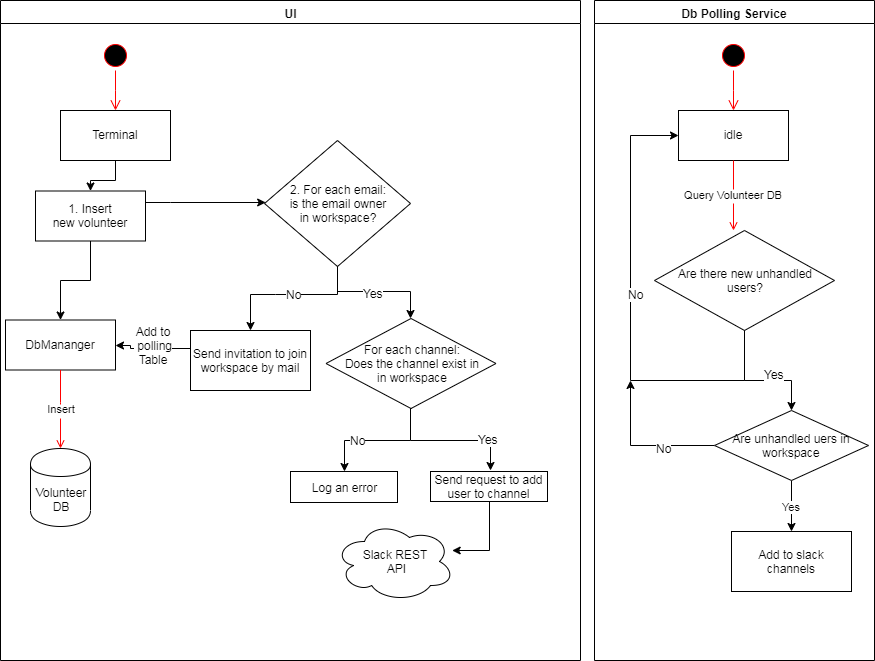

The diagram above was exported from draw.io. Its source (the exported page's mxGraphModel, read from the mxfile embedded in the PNG):
<mxGraphModel dx="1108" dy="401" grid="1" gridSize="10" guides="1" tooltips="1" connect="1" arrows="1" fold="1" page="1" pageScale="1" pageWidth="1169" pageHeight="826" background="#ffffff" math="0" shadow="0">
  <root>
    <mxCell id="0" />
    <mxCell id="1" parent="0" />
    <mxCell id="2" value="UI" style="swimlane;whiteSpace=wrap" parent="1" vertex="1">
      <mxGeometry x="130" y="130" width="580" height="660" as="geometry" />
    </mxCell>
    <mxCell id="5" value="" style="ellipse;shape=startState;fillColor=#000000;strokeColor=#ff0000;" parent="2" vertex="1">
      <mxGeometry x="100" y="40" width="30" height="30" as="geometry" />
    </mxCell>
    <mxCell id="6" value="" style="edgeStyle=elbowEdgeStyle;elbow=horizontal;verticalAlign=bottom;endArrow=open;endSize=8;strokeColor=#FF0000;endFill=1;rounded=0" parent="2" source="5" target="7" edge="1">
      <mxGeometry x="100" y="40" as="geometry">
        <mxPoint x="115" y="110" as="targetPoint" />
      </mxGeometry>
    </mxCell>
    <mxCell id="QakIsndrs0qzXZ05fMtd-44" value="" style="edgeStyle=orthogonalEdgeStyle;rounded=0;orthogonalLoop=1;jettySize=auto;html=1;" parent="2" source="7" target="QakIsndrs0qzXZ05fMtd-43" edge="1">
      <mxGeometry relative="1" as="geometry" />
    </mxCell>
    <mxCell id="7" value="Terminal" style="" parent="2" vertex="1">
      <mxGeometry x="60" y="110" width="110" height="50" as="geometry" />
    </mxCell>
    <mxCell id="8" value="DbMananger" style="" parent="2" vertex="1">
      <mxGeometry x="5" y="319.5" width="110" height="50" as="geometry" />
    </mxCell>
    <mxCell id="11" value="Insert" style="endArrow=open;strokeColor=#FF0000;endFill=1;rounded=0;entryX=0.5;entryY=0;entryDx=0;entryDy=0;" parent="2" source="8" target="Hp9pOBMzZtSgEf133gPH-41" edge="1">
      <mxGeometry x="0.0144" y="1" relative="1" as="geometry">
        <mxPoint x="115.5" y="440" as="targetPoint" />
        <Array as="points">
          <mxPoint x="60" y="402" />
        </Array>
        <mxPoint as="offset" />
      </mxGeometry>
    </mxCell>
    <mxCell id="Hp9pOBMzZtSgEf133gPH-41" value="Volunteer&lt;br&gt;DB" style="shape=cylinder;whiteSpace=wrap;html=1;boundedLbl=1;backgroundOutline=1;" parent="2" vertex="1">
      <mxGeometry x="30" y="448" width="60" height="78" as="geometry" />
    </mxCell>
    <mxCell id="Hp9pOBMzZtSgEf133gPH-74" value="2. For each email:&lt;br&gt;is the email owner&lt;br&gt;in workspace?" style="rhombus;whiteSpace=wrap;html=1;" parent="2" vertex="1">
      <mxGeometry x="264" y="140" width="146" height="126" as="geometry" />
    </mxCell>
    <mxCell id="QakIsndrs0qzXZ05fMtd-40" value="" style="edgeStyle=orthogonalEdgeStyle;rounded=0;orthogonalLoop=1;jettySize=auto;html=1;entryX=1;entryY=0.5;entryDx=0;entryDy=0;" parent="2" source="Hp9pOBMzZtSgEf133gPH-87" target="8" edge="1">
      <mxGeometry relative="1" as="geometry">
        <Array as="points">
          <mxPoint x="130" y="348" />
        </Array>
      </mxGeometry>
    </mxCell>
    <mxCell id="QakIsndrs0qzXZ05fMtd-41" value="Add to&lt;br&gt;&amp;nbsp;polling&lt;br&gt;Table" style="text;html=1;resizable=0;points=[];align=center;verticalAlign=middle;labelBackgroundColor=#ffffff;" parent="QakIsndrs0qzXZ05fMtd-40" vertex="1" connectable="0">
      <mxGeometry x="0.1557" relative="1" as="geometry">
        <mxPoint x="7" y="-3.5" as="offset" />
      </mxGeometry>
    </mxCell>
    <mxCell id="Hp9pOBMzZtSgEf133gPH-87" value="Send invitation to join workspace by mail" style="rounded=0;whiteSpace=wrap;html=1;" parent="2" vertex="1">
      <mxGeometry x="190" y="330" width="120" height="60" as="geometry" />
    </mxCell>
    <mxCell id="Hp9pOBMzZtSgEf133gPH-85" value="" style="edgeStyle=orthogonalEdgeStyle;rounded=0;orthogonalLoop=1;jettySize=auto;html=1;exitX=0.5;exitY=1;exitDx=0;exitDy=0;entryX=0.5;entryY=0;entryDx=0;entryDy=0;" parent="2" source="Hp9pOBMzZtSgEf133gPH-74" target="Hp9pOBMzZtSgEf133gPH-87" edge="1">
      <mxGeometry relative="1" as="geometry">
        <mxPoint x="278" y="277" as="sourcePoint" />
        <mxPoint x="220" y="311" as="targetPoint" />
        <Array as="points">
          <mxPoint x="275" y="294" />
          <mxPoint x="220" y="294" />
        </Array>
      </mxGeometry>
    </mxCell>
    <mxCell id="Hp9pOBMzZtSgEf133gPH-86" value="No" style="text;html=1;resizable=0;points=[];align=center;verticalAlign=middle;labelBackgroundColor=#ffffff;" parent="Hp9pOBMzZtSgEf133gPH-85" vertex="1" connectable="0">
      <mxGeometry x="0.3333" y="1" relative="1" as="geometry">
        <mxPoint x="28.5" y="-2" as="offset" />
      </mxGeometry>
    </mxCell>
    <mxCell id="Hp9pOBMzZtSgEf133gPH-90" value="For each channel:&lt;br&gt;Does the channel exist in&lt;br&gt;in workspace" style="rhombus;whiteSpace=wrap;html=1;" parent="2" vertex="1">
      <mxGeometry x="325.5" y="318" width="170" height="90" as="geometry" />
    </mxCell>
    <mxCell id="Hp9pOBMzZtSgEf133gPH-76" value="" style="edgeStyle=orthogonalEdgeStyle;rounded=0;orthogonalLoop=1;jettySize=auto;html=1;exitX=0.5;exitY=1;exitDx=0;exitDy=0;" parent="2" source="Hp9pOBMzZtSgEf133gPH-74" edge="1">
      <mxGeometry relative="1" as="geometry">
        <mxPoint x="410" y="318" as="targetPoint" />
        <Array as="points">
          <mxPoint x="410" y="291" />
        </Array>
      </mxGeometry>
    </mxCell>
    <mxCell id="Hp9pOBMzZtSgEf133gPH-79" value="Yes" style="text;html=1;resizable=0;points=[];align=center;verticalAlign=middle;labelBackgroundColor=#ffffff;" parent="Hp9pOBMzZtSgEf133gPH-76" vertex="1" connectable="0">
      <mxGeometry x="0.156" relative="1" as="geometry">
        <mxPoint x="-11.5" y="1" as="offset" />
      </mxGeometry>
    </mxCell>
    <mxCell id="Hp9pOBMzZtSgEf133gPH-95" value="Log an error" style="rounded=0;whiteSpace=wrap;html=1;" parent="2" vertex="1">
      <mxGeometry x="290" y="471" width="107" height="31" as="geometry" />
    </mxCell>
    <mxCell id="Hp9pOBMzZtSgEf133gPH-92" style="edgeStyle=orthogonalEdgeStyle;rounded=0;orthogonalLoop=1;jettySize=auto;html=1;exitX=0.5;exitY=1;exitDx=0;exitDy=0;entryX=0.5;entryY=0;entryDx=0;entryDy=0;" parent="2" source="Hp9pOBMzZtSgEf133gPH-90" target="Hp9pOBMzZtSgEf133gPH-95" edge="1">
      <mxGeometry relative="1" as="geometry">
        <mxPoint x="181" y="500" as="targetPoint" />
        <Array as="points">
          <mxPoint x="410" y="440" />
          <mxPoint x="344" y="440" />
        </Array>
      </mxGeometry>
    </mxCell>
    <mxCell id="Hp9pOBMzZtSgEf133gPH-94" value="No" style="text;html=1;resizable=0;points=[];align=center;verticalAlign=middle;labelBackgroundColor=#ffffff;" parent="Hp9pOBMzZtSgEf133gPH-92" vertex="1" connectable="0">
      <mxGeometry x="0.32" y="-1" relative="1" as="geometry">
        <mxPoint as="offset" />
      </mxGeometry>
    </mxCell>
    <mxCell id="Hp9pOBMzZtSgEf133gPH-91" style="edgeStyle=orthogonalEdgeStyle;rounded=0;orthogonalLoop=1;jettySize=auto;html=1;" parent="2" edge="1">
      <mxGeometry relative="1" as="geometry">
        <mxPoint x="490" y="470" as="targetPoint" />
        <mxPoint x="410" y="440" as="sourcePoint" />
        <Array as="points">
          <mxPoint x="490" y="440" />
        </Array>
      </mxGeometry>
    </mxCell>
    <mxCell id="Hp9pOBMzZtSgEf133gPH-93" value="Yes" style="text;html=1;resizable=0;points=[];align=center;verticalAlign=middle;labelBackgroundColor=#ffffff;" parent="Hp9pOBMzZtSgEf133gPH-91" vertex="1" connectable="0">
      <mxGeometry x="0.3966" y="2" relative="1" as="geometry">
        <mxPoint as="offset" />
      </mxGeometry>
    </mxCell>
    <mxCell id="Hp9pOBMzZtSgEf133gPH-96" value="Send request to add user to channel" style="rounded=0;whiteSpace=wrap;html=1;" parent="2" vertex="1">
      <mxGeometry x="430" y="471" width="117" height="30" as="geometry" />
    </mxCell>
    <mxCell id="QakIsndrs0qzXZ05fMtd-37" value="Slack REST&lt;br&gt;&amp;nbsp;API" style="ellipse;shape=cloud;whiteSpace=wrap;html=1;" parent="2" vertex="1">
      <mxGeometry x="334" y="521" width="120" height="80" as="geometry" />
    </mxCell>
    <mxCell id="Hp9pOBMzZtSgEf133gPH-98" style="edgeStyle=orthogonalEdgeStyle;rounded=0;orthogonalLoop=1;jettySize=auto;html=1;exitX=0.5;exitY=1;exitDx=0;exitDy=0;" parent="2" source="Hp9pOBMzZtSgEf133gPH-96" target="QakIsndrs0qzXZ05fMtd-37" edge="1">
      <mxGeometry relative="1" as="geometry">
        <mxPoint x="460" y="540" as="targetPoint" />
        <Array as="points">
          <mxPoint x="489" y="550" />
        </Array>
      </mxGeometry>
    </mxCell>
    <mxCell id="QakIsndrs0qzXZ05fMtd-45" value="" style="edgeStyle=orthogonalEdgeStyle;rounded=0;orthogonalLoop=1;jettySize=auto;html=1;" parent="2" source="QakIsndrs0qzXZ05fMtd-43" target="Hp9pOBMzZtSgEf133gPH-74" edge="1">
      <mxGeometry relative="1" as="geometry">
        <Array as="points">
          <mxPoint x="170" y="202" />
          <mxPoint x="170" y="202" />
        </Array>
      </mxGeometry>
    </mxCell>
    <mxCell id="QakIsndrs0qzXZ05fMtd-46" value="" style="edgeStyle=orthogonalEdgeStyle;rounded=0;orthogonalLoop=1;jettySize=auto;html=1;" parent="2" source="QakIsndrs0qzXZ05fMtd-43" target="8" edge="1">
      <mxGeometry relative="1" as="geometry" />
    </mxCell>
    <mxCell id="QakIsndrs0qzXZ05fMtd-43" value="1. Insert &#10;new volunteer" style="" parent="2" vertex="1">
      <mxGeometry x="35" y="190.5" width="110" height="50" as="geometry" />
    </mxCell>
    <mxCell id="Hp9pOBMzZtSgEf133gPH-46" value="Db Polling Service" style="swimlane;whiteSpace=wrap;startSize=23;" parent="1" vertex="1">
      <mxGeometry x="724" y="130" width="280" height="660" as="geometry" />
    </mxCell>
    <mxCell id="QakIsndrs0qzXZ05fMtd-20" value="Yes" style="edgeStyle=orthogonalEdgeStyle;rounded=0;orthogonalLoop=1;jettySize=auto;html=1;" parent="Hp9pOBMzZtSgEf133gPH-46" source="QakIsndrs0qzXZ05fMtd-11" target="Hp9pOBMzZtSgEf133gPH-68" edge="1">
      <mxGeometry relative="1" as="geometry">
        <Array as="points">
          <mxPoint x="197" y="510" />
          <mxPoint x="197" y="510" />
        </Array>
      </mxGeometry>
    </mxCell>
    <mxCell id="Hp9pOBMzZtSgEf133gPH-47" value="" style="ellipse;shape=startState;fillColor=#000000;strokeColor=#ff0000;" parent="Hp9pOBMzZtSgEf133gPH-46" vertex="1">
      <mxGeometry x="124" y="40" width="30" height="30" as="geometry" />
    </mxCell>
    <mxCell id="Hp9pOBMzZtSgEf133gPH-48" value="" style="edgeStyle=elbowEdgeStyle;elbow=horizontal;verticalAlign=bottom;endArrow=open;endSize=8;strokeColor=#FF0000;endFill=1;rounded=0" parent="Hp9pOBMzZtSgEf133gPH-46" source="Hp9pOBMzZtSgEf133gPH-47" target="Hp9pOBMzZtSgEf133gPH-49" edge="1">
      <mxGeometry x="104" y="20" as="geometry">
        <mxPoint x="119" y="90" as="targetPoint" />
      </mxGeometry>
    </mxCell>
    <mxCell id="Hp9pOBMzZtSgEf133gPH-49" value="idle" style="" parent="Hp9pOBMzZtSgEf133gPH-46" vertex="1">
      <mxGeometry x="84" y="110" width="110" height="50" as="geometry" />
    </mxCell>
    <mxCell id="Hp9pOBMzZtSgEf133gPH-50" value="Query Volunteer DB" style="endArrow=open;strokeColor=#FF0000;endFill=1;rounded=0" parent="Hp9pOBMzZtSgEf133gPH-46" source="Hp9pOBMzZtSgEf133gPH-49" edge="1">
      <mxGeometry relative="1" as="geometry">
        <mxPoint x="139" y="230" as="targetPoint" />
      </mxGeometry>
    </mxCell>
    <mxCell id="Hp9pOBMzZtSgEf133gPH-64" value="" style="edgeStyle=orthogonalEdgeStyle;rounded=0;orthogonalLoop=1;jettySize=auto;html=1;entryX=0.5;entryY=0;entryDx=0;entryDy=0;exitX=0.5;exitY=1;exitDx=0;exitDy=0;" parent="Hp9pOBMzZtSgEf133gPH-46" source="Hp9pOBMzZtSgEf133gPH-62" target="QakIsndrs0qzXZ05fMtd-11" edge="1">
      <mxGeometry relative="1" as="geometry">
        <mxPoint x="219" y="430" as="targetPoint" />
        <mxPoint x="140" y="400" as="sourcePoint" />
        <Array as="points">
          <mxPoint x="150" y="380" />
          <mxPoint x="197" y="380" />
        </Array>
      </mxGeometry>
    </mxCell>
    <mxCell id="Hp9pOBMzZtSgEf133gPH-65" value="Yes" style="text;html=1;resizable=0;points=[];align=center;verticalAlign=middle;labelBackgroundColor=#ffffff;" parent="Hp9pOBMzZtSgEf133gPH-64" vertex="1" connectable="0">
      <mxGeometry x="0.25" y="-2" relative="1" as="geometry">
        <mxPoint y="-9" as="offset" />
      </mxGeometry>
    </mxCell>
    <mxCell id="Hp9pOBMzZtSgEf133gPH-62" value="Are there new unhandled&lt;br&gt;users?" style="rhombus;whiteSpace=wrap;html=1;" parent="Hp9pOBMzZtSgEf133gPH-46" vertex="1">
      <mxGeometry x="60" y="230" width="180" height="100" as="geometry" />
    </mxCell>
    <mxCell id="Hp9pOBMzZtSgEf133gPH-66" style="edgeStyle=orthogonalEdgeStyle;rounded=0;orthogonalLoop=1;jettySize=auto;html=1;entryX=0;entryY=0.5;entryDx=0;entryDy=0;exitX=0.5;exitY=1;exitDx=0;exitDy=0;" parent="Hp9pOBMzZtSgEf133gPH-46" source="Hp9pOBMzZtSgEf133gPH-62" target="Hp9pOBMzZtSgEf133gPH-49" edge="1">
      <mxGeometry relative="1" as="geometry">
        <mxPoint x="46" y="140" as="targetPoint" />
        <Array as="points">
          <mxPoint x="150" y="380" />
          <mxPoint x="36" y="380" />
          <mxPoint x="36" y="135" />
        </Array>
      </mxGeometry>
    </mxCell>
    <mxCell id="Hp9pOBMzZtSgEf133gPH-68" value="Add to slack channels" style="rounded=0;whiteSpace=wrap;html=1;" parent="Hp9pOBMzZtSgEf133gPH-46" vertex="1">
      <mxGeometry x="137" y="531" width="120" height="60" as="geometry" />
    </mxCell>
    <mxCell id="QakIsndrs0qzXZ05fMtd-14" value="" style="edgeStyle=orthogonalEdgeStyle;rounded=0;orthogonalLoop=1;jettySize=auto;html=1;" parent="Hp9pOBMzZtSgEf133gPH-46" source="QakIsndrs0qzXZ05fMtd-11" edge="1">
      <mxGeometry relative="1" as="geometry">
        <mxPoint x="36" y="380" as="targetPoint" />
      </mxGeometry>
    </mxCell>
    <mxCell id="QakIsndrs0qzXZ05fMtd-11" value="Are unhandled uers in workspace" style="rhombus;whiteSpace=wrap;html=1;" parent="Hp9pOBMzZtSgEf133gPH-46" vertex="1">
      <mxGeometry x="120" y="410" width="154" height="70" as="geometry" />
    </mxCell>
    <mxCell id="QakIsndrs0qzXZ05fMtd-17" value="No" style="text;html=1;resizable=0;points=[];align=center;verticalAlign=middle;labelBackgroundColor=#ffffff;" parent="1" vertex="1" connectable="0">
      <mxGeometry x="765" y="423" as="geometry">
        <mxPoint as="offset" />
      </mxGeometry>
    </mxCell>
    <mxCell id="QakIsndrs0qzXZ05fMtd-18" value="No" style="text;html=1;resizable=0;points=[];align=center;verticalAlign=middle;labelBackgroundColor=#ffffff;" parent="1" vertex="1" connectable="0">
      <mxGeometry x="755" y="413" as="geometry">
        <mxPoint x="38" y="164" as="offset" />
      </mxGeometry>
    </mxCell>
  </root>
</mxGraphModel>